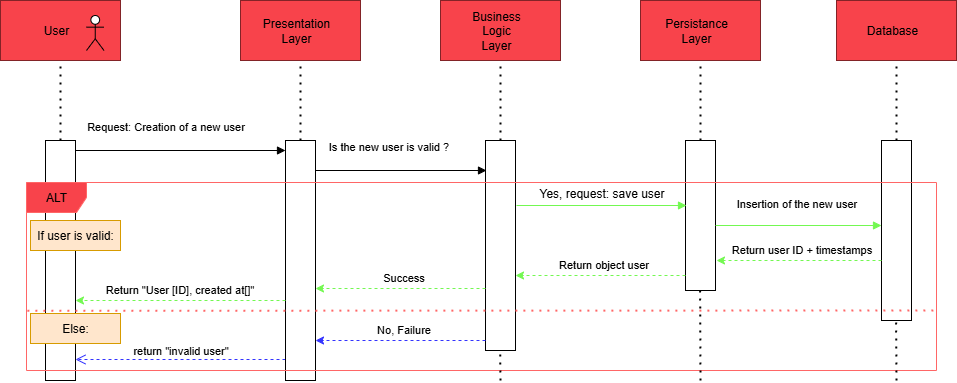

The diagram above was exported from draw.io. Its source (the exported page's mxGraphModel, read from the mxfile embedded in the PNG):
<mxGraphModel dx="1303" dy="659" grid="1" gridSize="10" guides="1" tooltips="1" connect="1" arrows="1" fold="1" page="1" pageScale="1" pageWidth="1169" pageHeight="827" background="#ffffff" math="0" shadow="0">
  <root>
    <mxCell id="0" />
    <mxCell id="1" parent="0" />
    <mxCell id="uT08vz0VcZJFN3KsNAsz-4" value="" style="html=1;points=[[0,0,0,0,5],[0,1,0,0,-5],[1,0,0,0,5],[1,1,0,0,-5]];perimeter=orthogonalPerimeter;outlineConnect=0;targetShapes=umlLifeline;portConstraint=eastwest;newEdgeStyle={&quot;curved&quot;:0,&quot;rounded&quot;:0};" vertex="1" parent="1">
      <mxGeometry x="79" y="200" width="30" height="240" as="geometry" />
    </mxCell>
    <mxCell id="uT08vz0VcZJFN3KsNAsz-5" value="Request: Creation of a new user" style="html=1;verticalAlign=bottom;endArrow=block;curved=0;rounded=0;" edge="1" target="uT08vz0VcZJFN3KsNAsz-7" parent="1">
      <mxGeometry x="-0.1429" y="15" relative="1" as="geometry">
        <mxPoint x="109" y="210" as="sourcePoint" />
        <mxPoint x="179" y="210" as="targetPoint" />
        <mxPoint as="offset" />
      </mxGeometry>
    </mxCell>
    <mxCell id="uT08vz0VcZJFN3KsNAsz-6" value="return &quot;invalid user&quot;" style="html=1;verticalAlign=bottom;endArrow=open;dashed=1;endSize=8;curved=0;rounded=0;strokeColor=#3333FF;" edge="1" parent="1">
      <mxGeometry relative="1" as="geometry">
        <mxPoint x="109.00000000000011" y="419" as="targetPoint" />
        <mxPoint x="319" y="419" as="sourcePoint" />
      </mxGeometry>
    </mxCell>
    <mxCell id="uT08vz0VcZJFN3KsNAsz-7" value="" style="html=1;points=[[0,0,0,0,5],[0,1,0,0,-5],[1,0,0,0,5],[1,1,0,0,-5]];perimeter=orthogonalPerimeter;outlineConnect=0;targetShapes=umlLifeline;portConstraint=eastwest;newEdgeStyle={&quot;curved&quot;:0,&quot;rounded&quot;:0};" vertex="1" parent="1">
      <mxGeometry x="319" y="200" width="30" height="240" as="geometry" />
    </mxCell>
    <mxCell id="uT08vz0VcZJFN3KsNAsz-8" value="" style="html=1;points=[[0,0,0,0,5],[0,1,0,0,-5],[1,0,0,0,5],[1,1,0,0,-5]];perimeter=orthogonalPerimeter;outlineConnect=0;targetShapes=umlLifeline;portConstraint=eastwest;newEdgeStyle={&quot;curved&quot;:0,&quot;rounded&quot;:0};" vertex="1" parent="1">
      <mxGeometry x="519" y="200" width="30" height="210" as="geometry" />
    </mxCell>
    <mxCell id="uT08vz0VcZJFN3KsNAsz-9" value="" style="html=1;points=[[0,0,0,0,5],[0,1,0,0,-5],[1,0,0,0,5],[1,1,0,0,-5]];perimeter=orthogonalPerimeter;outlineConnect=0;targetShapes=umlLifeline;portConstraint=eastwest;newEdgeStyle={&quot;curved&quot;:0,&quot;rounded&quot;:0};" vertex="1" parent="1">
      <mxGeometry x="719" y="200" width="30" height="150" as="geometry" />
    </mxCell>
    <mxCell id="uT08vz0VcZJFN3KsNAsz-12" value="" style="endArrow=none;dashed=1;html=1;dashPattern=1 3;strokeWidth=2;rounded=0;" edge="1" parent="1">
      <mxGeometry width="50" height="50" relative="1" as="geometry">
        <mxPoint x="94" y="200" as="sourcePoint" />
        <mxPoint x="94" y="120" as="targetPoint" />
      </mxGeometry>
    </mxCell>
    <mxCell id="uT08vz0VcZJFN3KsNAsz-14" value="" style="rounded=0;whiteSpace=wrap;html=1;strokeColor=#832327;fillColor=#F8434B;" vertex="1" parent="1">
      <mxGeometry x="34" y="60" width="120" height="60" as="geometry" />
    </mxCell>
    <mxCell id="uT08vz0VcZJFN3KsNAsz-15" value="User" style="text;html=1;align=center;verticalAlign=middle;whiteSpace=wrap;rounded=0;" vertex="1" parent="1">
      <mxGeometry x="60" y="75" width="60" height="30" as="geometry" />
    </mxCell>
    <mxCell id="uT08vz0VcZJFN3KsNAsz-16" value="" style="shape=umlActor;verticalLabelPosition=bottom;verticalAlign=top;html=1;outlineConnect=0;" vertex="1" parent="1">
      <mxGeometry x="120" y="75" width="17.5" height="35" as="geometry" />
    </mxCell>
    <mxCell id="uT08vz0VcZJFN3KsNAsz-19" value="" style="endArrow=none;dashed=1;html=1;dashPattern=1 3;strokeWidth=2;rounded=0;" edge="1" parent="1">
      <mxGeometry width="50" height="50" relative="1" as="geometry">
        <mxPoint x="334" y="200" as="sourcePoint" />
        <mxPoint x="334" y="120" as="targetPoint" />
      </mxGeometry>
    </mxCell>
    <mxCell id="uT08vz0VcZJFN3KsNAsz-20" value="" style="rounded=0;whiteSpace=wrap;html=1;fillColor=#F8434B;strokeColor=#832327;" vertex="1" parent="1">
      <mxGeometry x="274" y="60" width="120" height="60" as="geometry" />
    </mxCell>
    <mxCell id="uT08vz0VcZJFN3KsNAsz-21" value="Presentation&lt;div&gt;Layer&lt;/div&gt;" style="text;html=1;align=center;verticalAlign=middle;whiteSpace=wrap;rounded=0;" vertex="1" parent="1">
      <mxGeometry x="300" y="75" width="60" height="30" as="geometry" />
    </mxCell>
    <mxCell id="uT08vz0VcZJFN3KsNAsz-23" value="" style="endArrow=none;dashed=1;html=1;dashPattern=1 3;strokeWidth=2;rounded=0;" edge="1" parent="1">
      <mxGeometry width="50" height="50" relative="1" as="geometry">
        <mxPoint x="534" y="200" as="sourcePoint" />
        <mxPoint x="534" y="120" as="targetPoint" />
      </mxGeometry>
    </mxCell>
    <mxCell id="uT08vz0VcZJFN3KsNAsz-24" value="" style="rounded=0;whiteSpace=wrap;html=1;fillColor=#F8434B;strokeColor=#832327;" vertex="1" parent="1">
      <mxGeometry x="474" y="60" width="120" height="60" as="geometry" />
    </mxCell>
    <mxCell id="uT08vz0VcZJFN3KsNAsz-25" value="Business&lt;div&gt;Logic Layer&lt;/div&gt;" style="text;html=1;align=center;verticalAlign=middle;whiteSpace=wrap;rounded=0;" vertex="1" parent="1">
      <mxGeometry x="500" y="75" width="60" height="30" as="geometry" />
    </mxCell>
    <mxCell id="uT08vz0VcZJFN3KsNAsz-27" value="" style="endArrow=none;dashed=1;html=1;dashPattern=1 3;strokeWidth=2;rounded=0;" edge="1" parent="1">
      <mxGeometry width="50" height="50" relative="1" as="geometry">
        <mxPoint x="734" y="200" as="sourcePoint" />
        <mxPoint x="734" y="120" as="targetPoint" />
      </mxGeometry>
    </mxCell>
    <mxCell id="uT08vz0VcZJFN3KsNAsz-28" value="" style="rounded=0;whiteSpace=wrap;html=1;fillColor=#F8434B;strokeColor=#832327;" vertex="1" parent="1">
      <mxGeometry x="674" y="60" width="120" height="60" as="geometry" />
    </mxCell>
    <mxCell id="uT08vz0VcZJFN3KsNAsz-29" value="Persistance&lt;div&gt;Layer&lt;/div&gt;" style="text;html=1;align=center;verticalAlign=middle;whiteSpace=wrap;rounded=0;" vertex="1" parent="1">
      <mxGeometry x="700" y="75" width="60" height="30" as="geometry" />
    </mxCell>
    <mxCell id="uT08vz0VcZJFN3KsNAsz-31" value="" style="html=1;points=[[0,0,0,0,5],[0,1,0,0,-5],[1,0,0,0,5],[1,1,0,0,-5]];perimeter=orthogonalPerimeter;outlineConnect=0;targetShapes=umlLifeline;portConstraint=eastwest;newEdgeStyle={&quot;curved&quot;:0,&quot;rounded&quot;:0};" vertex="1" parent="1">
      <mxGeometry x="915" y="200" width="30" height="180" as="geometry" />
    </mxCell>
    <mxCell id="uT08vz0VcZJFN3KsNAsz-32" value="" style="endArrow=none;dashed=1;html=1;dashPattern=1 3;strokeWidth=2;rounded=0;" edge="1" parent="1">
      <mxGeometry width="50" height="50" relative="1" as="geometry">
        <mxPoint x="930" y="200" as="sourcePoint" />
        <mxPoint x="930" y="120" as="targetPoint" />
      </mxGeometry>
    </mxCell>
    <mxCell id="uT08vz0VcZJFN3KsNAsz-33" value="" style="rounded=0;whiteSpace=wrap;html=1;fillColor=#F8434B;strokeColor=#832327;" vertex="1" parent="1">
      <mxGeometry x="870" y="60" width="120" height="60" as="geometry" />
    </mxCell>
    <mxCell id="uT08vz0VcZJFN3KsNAsz-34" value="Database" style="text;html=1;align=center;verticalAlign=middle;whiteSpace=wrap;rounded=0;" vertex="1" parent="1">
      <mxGeometry x="896" y="75" width="60" height="30" as="geometry" />
    </mxCell>
    <mxCell id="uT08vz0VcZJFN3KsNAsz-36" value="Is the new user is valid ?" style="html=1;verticalAlign=bottom;endArrow=block;curved=0;rounded=0;" edge="1" parent="1">
      <mxGeometry x="-0.1429" y="15" relative="1" as="geometry">
        <mxPoint x="349" y="230" as="sourcePoint" />
        <mxPoint x="520" y="230" as="targetPoint" />
        <mxPoint as="offset" />
      </mxGeometry>
    </mxCell>
    <mxCell id="uT08vz0VcZJFN3KsNAsz-37" value="" style="html=1;verticalAlign=bottom;endArrow=block;curved=0;rounded=0;strokeColor=#73F851;" edge="1" parent="1">
      <mxGeometry x="-0.0588" relative="1" as="geometry">
        <mxPoint x="550" y="265" as="sourcePoint" />
        <mxPoint x="720" y="265" as="targetPoint" />
        <mxPoint as="offset" />
      </mxGeometry>
    </mxCell>
    <mxCell id="uT08vz0VcZJFN3KsNAsz-38" value="Insertion of the new user" style="html=1;verticalAlign=bottom;endArrow=block;curved=0;rounded=0;strokeColor=#73F851;" edge="1" parent="1">
      <mxGeometry x="-0.0241" y="13" relative="1" as="geometry">
        <mxPoint x="749" y="285" as="sourcePoint" />
        <mxPoint x="914.9999999999998" y="285" as="targetPoint" />
        <mxPoint as="offset" />
      </mxGeometry>
    </mxCell>
    <mxCell id="uT08vz0VcZJFN3KsNAsz-39" value="ALT" style="shape=umlFrame;whiteSpace=wrap;html=1;pointerEvents=0;fillColor=#F8434B;strokeColor=#FF6666;" vertex="1" parent="1">
      <mxGeometry x="60" y="242" width="910" height="188" as="geometry" />
    </mxCell>
    <mxCell id="uT08vz0VcZJFN3KsNAsz-40" value="" style="endArrow=none;dashed=1;html=1;dashPattern=1 3;strokeWidth=2;rounded=0;exitX=0.001;exitY=0.46;exitDx=0;exitDy=0;exitPerimeter=0;strokeColor=#FF6666;" edge="1" parent="1">
      <mxGeometry width="50" height="50" relative="1" as="geometry">
        <mxPoint x="60.909999999999854" y="370.28" as="sourcePoint" />
        <mxPoint x="970" y="370" as="targetPoint" />
      </mxGeometry>
    </mxCell>
    <mxCell id="uT08vz0VcZJFN3KsNAsz-41" value="If user is valid:" style="text;html=1;align=center;verticalAlign=middle;whiteSpace=wrap;rounded=0;fillColor=#ffe6cc;strokeColor=#d79b00;" vertex="1" parent="1">
      <mxGeometry x="64" y="280" width="90" height="30" as="geometry" />
    </mxCell>
    <mxCell id="uT08vz0VcZJFN3KsNAsz-42" value="Else:" style="text;html=1;align=center;verticalAlign=middle;whiteSpace=wrap;rounded=0;fillColor=#ffe6cc;strokeColor=#d79b00;" vertex="1" parent="1">
      <mxGeometry x="64" y="373" width="90" height="30" as="geometry" />
    </mxCell>
    <mxCell id="uT08vz0VcZJFN3KsNAsz-43" value="Yes, request: save user" style="text;html=1;align=center;verticalAlign=middle;resizable=0;points=[];autosize=1;strokeColor=none;fillColor=none;" vertex="1" parent="1">
      <mxGeometry x="560" y="238" width="150" height="30" as="geometry" />
    </mxCell>
    <mxCell id="uT08vz0VcZJFN3KsNAsz-44" value="" style="endArrow=none;dashed=1;html=1;dashPattern=1 3;strokeWidth=2;rounded=0;" edge="1" parent="1">
      <mxGeometry width="50" height="50" relative="1" as="geometry">
        <mxPoint x="930" y="440" as="sourcePoint" />
        <mxPoint x="929.57" y="380" as="targetPoint" />
      </mxGeometry>
    </mxCell>
    <mxCell id="uT08vz0VcZJFN3KsNAsz-45" value="" style="endArrow=classic;html=1;rounded=0;dashed=1;entryX=1.033;entryY=0.5;entryDx=0;entryDy=0;entryPerimeter=0;strokeColor=#73F851;" edge="1" parent="1">
      <mxGeometry width="50" height="50" relative="1" as="geometry">
        <mxPoint x="914.9999999999998" y="320" as="sourcePoint" />
        <mxPoint x="749.99" y="320" as="targetPoint" />
      </mxGeometry>
    </mxCell>
    <mxCell id="uT08vz0VcZJFN3KsNAsz-46" value="Return user ID + timestamps" style="edgeLabel;html=1;align=center;verticalAlign=middle;resizable=0;points=[];" vertex="1" connectable="0" parent="uT08vz0VcZJFN3KsNAsz-45">
      <mxGeometry x="0.182" y="-4" relative="1" as="geometry">
        <mxPoint x="18" y="-8" as="offset" />
      </mxGeometry>
    </mxCell>
    <mxCell id="uT08vz0VcZJFN3KsNAsz-47" value="" style="endArrow=classic;html=1;rounded=0;dashed=1;strokeColor=#73F851;" edge="1" parent="1" target="uT08vz0VcZJFN3KsNAsz-8">
      <mxGeometry width="50" height="50" relative="1" as="geometry">
        <mxPoint x="718.9999999999998" y="335" as="sourcePoint" />
        <mxPoint x="553.99" y="335" as="targetPoint" />
      </mxGeometry>
    </mxCell>
    <mxCell id="uT08vz0VcZJFN3KsNAsz-48" value="Return object user" style="edgeLabel;html=1;align=center;verticalAlign=middle;resizable=0;points=[];" vertex="1" connectable="0" parent="uT08vz0VcZJFN3KsNAsz-47">
      <mxGeometry x="0.182" y="-4" relative="1" as="geometry">
        <mxPoint x="18" y="-8" as="offset" />
      </mxGeometry>
    </mxCell>
    <mxCell id="uT08vz0VcZJFN3KsNAsz-49" value="" style="endArrow=classic;html=1;rounded=0;dashed=1;strokeColor=#73F851;" edge="1" parent="1" target="uT08vz0VcZJFN3KsNAsz-7">
      <mxGeometry width="50" height="50" relative="1" as="geometry">
        <mxPoint x="518.9999999999998" y="348" as="sourcePoint" />
        <mxPoint x="353.99" y="348" as="targetPoint" />
      </mxGeometry>
    </mxCell>
    <mxCell id="uT08vz0VcZJFN3KsNAsz-50" value="Success" style="edgeLabel;html=1;align=center;verticalAlign=middle;resizable=0;points=[];" vertex="1" connectable="0" parent="uT08vz0VcZJFN3KsNAsz-49">
      <mxGeometry x="0.182" y="-4" relative="1" as="geometry">
        <mxPoint x="18" y="-8" as="offset" />
      </mxGeometry>
    </mxCell>
    <mxCell id="uT08vz0VcZJFN3KsNAsz-51" value="" style="endArrow=classic;html=1;rounded=0;dashed=1;strokeColor=#73F851;" edge="1" parent="1" target="uT08vz0VcZJFN3KsNAsz-4">
      <mxGeometry width="50" height="50" relative="1" as="geometry">
        <mxPoint x="318.9999999999998" y="360" as="sourcePoint" />
        <mxPoint x="153.99" y="360" as="targetPoint" />
      </mxGeometry>
    </mxCell>
    <mxCell id="uT08vz0VcZJFN3KsNAsz-52" value="Return &quot;User [ID], created at[]&quot;" style="edgeLabel;html=1;align=center;verticalAlign=middle;resizable=0;points=[];" vertex="1" connectable="0" parent="uT08vz0VcZJFN3KsNAsz-51">
      <mxGeometry x="0.182" y="-4" relative="1" as="geometry">
        <mxPoint x="18" y="-8" as="offset" />
      </mxGeometry>
    </mxCell>
    <mxCell id="uT08vz0VcZJFN3KsNAsz-53" value="" style="endArrow=classic;html=1;rounded=0;dashed=1;strokeColor=#3333FF;" edge="1" parent="1" target="uT08vz0VcZJFN3KsNAsz-7">
      <mxGeometry width="50" height="50" relative="1" as="geometry">
        <mxPoint x="518.9999999999998" y="400" as="sourcePoint" />
        <mxPoint x="353.99" y="400" as="targetPoint" />
      </mxGeometry>
    </mxCell>
    <mxCell id="uT08vz0VcZJFN3KsNAsz-54" value="No, Failure" style="edgeLabel;html=1;align=center;verticalAlign=middle;resizable=0;points=[];" vertex="1" connectable="0" parent="uT08vz0VcZJFN3KsNAsz-53">
      <mxGeometry x="0.182" y="-4" relative="1" as="geometry">
        <mxPoint x="18" y="-8" as="offset" />
      </mxGeometry>
    </mxCell>
    <mxCell id="uT08vz0VcZJFN3KsNAsz-55" value="" style="endArrow=none;dashed=1;html=1;dashPattern=1 3;strokeWidth=2;rounded=0;" edge="1" parent="1">
      <mxGeometry width="50" height="50" relative="1" as="geometry">
        <mxPoint x="734" y="440" as="sourcePoint" />
        <mxPoint x="733.64" y="350" as="targetPoint" />
      </mxGeometry>
    </mxCell>
    <mxCell id="uT08vz0VcZJFN3KsNAsz-56" value="" style="endArrow=none;dashed=1;html=1;dashPattern=1 3;strokeWidth=2;rounded=0;" edge="1" parent="1">
      <mxGeometry width="50" height="50" relative="1" as="geometry">
        <mxPoint x="534" y="440" as="sourcePoint" />
        <mxPoint x="533.64" y="410" as="targetPoint" />
      </mxGeometry>
    </mxCell>
  </root>
</mxGraphModel>